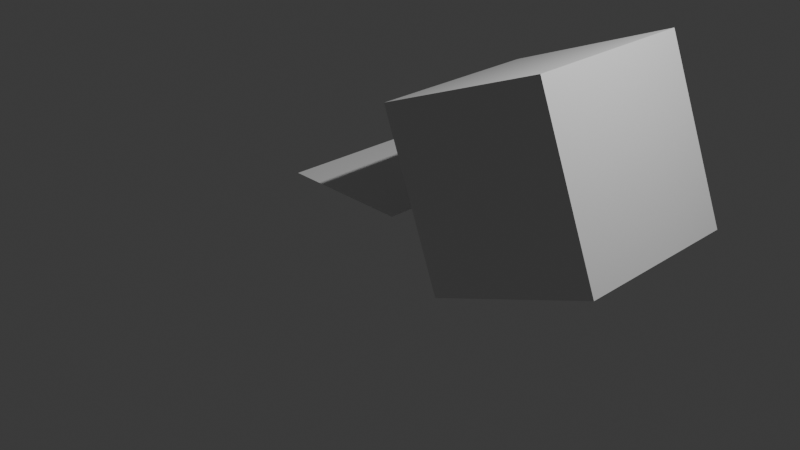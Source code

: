 # Source: test.blend  (saved by Blender 4.5.90; exported with 4.5.12 LTS)
import bpy
from mathutils import Matrix  # noqa: F401  (used for matrix-valued properties, if any)

bpy.ops.wm.read_factory_settings(use_empty=True)
scene = bpy.context.scene
scene.name = 'Scene'

# ---- collections
col_collection = bpy.data.collections.new('Collection'); scene.collection.children.link(col_collection)

# ---- materials (node trees are filled in below, after node groups)
mat_material = bpy.data.materials.new('Material')
mat_material.alpha_threshold = 0.0
mat_material.roughness = 0.5
mat_material.line_color = (0.0, 0.0, 0.0, 1.0)

# ---- material node trees
mat_material.use_nodes = True; mat_material.node_tree.nodes.clear()
_N = mat_material.node_tree.nodes; _L = mat_material.node_tree.links
n0 = _N.new('ShaderNodeOutputMaterial'); n0.name = 'Material Output'; n0.location = (200, 100)
n1 = _N.new('ShaderNodeBsdfPrincipled'); n1.name = 'Principled BSDF'; n1.location = (-200, 100)
n1.inputs[3].default_value = 1.45
_L.new(n1.outputs[0], n0.inputs[0])
n0.is_active_output = True

# ---- world
world_world = bpy.data.worlds.new('World'); scene.world = world_world
world_world.use_nodes = True; world_world.node_tree.nodes.clear()
_N = world_world.node_tree.nodes; _L = world_world.node_tree.links
n0 = _N.new('ShaderNodeOutputWorld'); n0.name = 'World Output'; n0.location = (200, 100)
n1 = _N.new('ShaderNodeBackground'); n1.name = 'Background'; n1.location = (-200, 100)
n1.inputs[0].default_value = (0.05088, 0.05088, 0.05088, 1.0)
_L.new(n1.outputs[0], n0.inputs[0])
n0.is_active_output = True
world_world.color = (0.05088, 0.05088, 0.05088)
world_world.sun_shadow_jitter_overblur = 0.0

# ---- cameras
cam_camera = bpy.data.cameras.new('Camera')
cam_camera.clip_end = 100.0
cam_camera.ortho_scale = 7.314

# ---- lights
light_light = bpy.data.lights.new('Light', 'POINT')
light_light.energy = 1000.0
light_light.shadow_soft_size = 0.1

# ---- meshes
me_cube = bpy.data.meshes.new('Cube')
me_cube.from_pydata([(1.0, 1.0, 1.0), (1.0, 1.0, -1.0), (1.0, -1.0, 1.0), (1.0, -1.0, -1.0), (-1.0, 1.0, 1.0), (-1.0, 1.0, -1.0), (-1.0, -1.0, 1.0), (-1.0, -1.0, -1.0)], [], [(0, 4, 6, 2), (3, 2, 6, 7), (7, 6, 4, 5), (5, 1, 3, 7), (1, 0, 2, 3), (5, 4, 0, 1)])
_uv = me_cube.uv_layers.new(name='UVMap')
_uv.uv.foreach_set('vector', [0.625, 0.5, 0.875, 0.5, 0.875, 0.75, 0.625, 0.75, 0.375, 0.75, 0.625, 0.75, 0.625, 1.0, 0.375, 1.0, 0.375, 0.0, 0.625, 0.0, 0.625, 0.25, 0.375, 0.25, 0.125, 0.5, 0.375, 0.5, 0.375, 0.75, 0.125, 0.75, 0.375, 0.5, 0.625, 0.5, 0.625, 0.75, 0.375, 0.75, 0.375, 0.25, 0.625, 0.25, 0.625, 0.5, 0.375, 0.5])
me_cube.materials.append(mat_material)
me_cube.use_mirror_vertex_groups = False
me_cube.update()
me_plane = bpy.data.meshes.new('Plane')
me_plane.from_pydata([(-1.0, -1.0, 0.0), (1.0, -1.0, 0.0), (-1.0, 1.0, 0.0), (1.0, 1.0, 0.0)], [], [(0, 1, 3, 2)])
_uv = me_plane.uv_layers.new(name='UVMap')
_uv.uv.foreach_set('vector', [0.0, 0.0, 1.0, 0.0, 1.0, 1.0, 0.0, 1.0])
me_plane.update()

# ---- objects
ob_cube = bpy.data.objects.new('Cube', me_cube)
ob_light = bpy.data.objects.new('Light', light_light)
ob_object = bpy.data.objects.new('Object', cam_camera)
ob_mball = bpy.data.objects.new('Mball', None)
ob_mball_001 = bpy.data.objects.new('Mball.001', None)
ob_mball_002 = bpy.data.objects.new('Mball.002', None)
ob_plane = bpy.data.objects.new('Plane', me_plane)

# ---- transforms, parenting, visibility, modifiers, constraints
ob_cube.location = (1.178, 0.9158, 0.6755)
ob_cube.rotation_euler = (-0.01058, -0.376, 0.02882)
ob_cube.lock_rotations_4d = False
ob_cube.empty_display_type = 'ARROWS'
ob_cube.lineart.crease_threshold = 0.0
ob_light.location = (4.076, 1.005, 5.904)
ob_light.rotation_euler = (0.6503, 0.05522, 1.866)
ob_light.lock_rotations_4d = False
ob_light.empty_display_type = 'ARROWS'
ob_light.color = (0.0, 0.0, 0.0, 0.0)
ob_light.lineart.crease_threshold = 0.0
ob_object.location = (7.359, -6.926, 4.958)
ob_object.rotation_euler = (1.109, 0.0, 0.8149)
ob_object.lock_rotations_4d = False
ob_object.empty_display_type = 'ARROWS'
ob_object.color = (0.0, 0.0, 0.0, 0.0)
ob_object.display_type = 'WIRE'
ob_object.lineart.crease_threshold = 0.0
ob_mball.location = (2.864, -0.1838, 1.334)
ob_mball.scale = (0.3314, 0.3314, 0.3314)
ob_mball.empty_image_offset = (0.0, 0.0)
ob_mball_001.location = (-3.682, -1.663, 0.4178)
ob_mball_001.scale = (0.3314, 0.3314, 0.3314)
ob_mball_001.empty_image_offset = (0.0, 0.0)
ob_mball_002.location = (0.03441, -1.791, -1.535)
ob_mball_002.scale = (0.3314, 0.3314, 0.3314)
ob_mball_002.empty_image_offset = (0.0, 0.0)
ob_plane.location = (-0.843, 0.736, 0.0)
ob_plane.scale = (0.7609, 0.7609, 1.021)

# ---- collection membership
col_collection.objects.link(ob_cube)
col_collection.objects.link(ob_light)
col_collection.objects.link(ob_object)
col_collection.objects.link(ob_mball)
col_collection.objects.link(ob_mball_001)
col_collection.objects.link(ob_mball_002)
col_collection.objects.link(ob_plane)

# ---- scene / render settings (as saved in the file)
scene.camera = ob_object
scene.frame_start = 1; scene.frame_end = 250; scene.frame_set(1)
scene.render.engine = 'BLENDER_EEVEE_NEXT'
bpy.context.view_layer.update()
